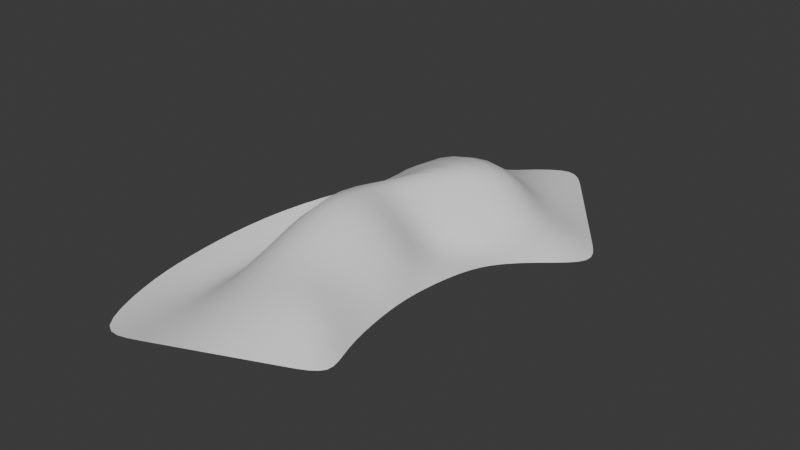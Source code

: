 # Source: Terrain3.blend  (saved by Blender 4.5.91; exported with 4.5.12 LTS)
import bpy
from mathutils import Matrix  # noqa: F401  (used for matrix-valued properties, if any)

bpy.ops.wm.read_factory_settings(use_empty=True)
scene = bpy.context.scene
scene.name = 'Scene'

# ---- collections
col_collection = bpy.data.collections.new('Collection'); scene.collection.children.link(col_collection)

# ---- world
world_world = bpy.data.worlds.new('World'); scene.world = world_world
world_world.use_nodes = True; world_world.node_tree.nodes.clear()
_N = world_world.node_tree.nodes; _L = world_world.node_tree.links
n0 = _N.new('ShaderNodeOutputWorld'); n0.name = 'World Output'; n0.location = (200, 100)
n1 = _N.new('ShaderNodeBackground'); n1.name = 'Background'; n1.location = (-200, 100)
n1.inputs[0].default_value = (0.05088, 0.05088, 0.05088, 1.0)
_L.new(n1.outputs[0], n0.inputs[0])
n0.is_active_output = True
world_world.color = (0.05088, 0.05088, 0.05088)
world_world.sun_shadow_jitter_overblur = 0.0

# ---- meshes
me_plane = bpy.data.meshes.new('Plane')
me_plane.from_pydata([(-1.241, -2.239, -0.2275), (0.4741, -1.921, 0.6226), (0.148, 2.886, 0.0), (1.362, 1.459, 0.3406), (-0.8675, 1.819, 0.9774), (-1.323, 0.5795, -0.4684), (-1.452, -0.4943, -0.5749), (-1.381, -1.484, -0.4684), (0.3343, -1.166, 0.3034), (0.5747, -0.3505, 0.7359), (0.06605, 0.4836, 0.0), (0.6245, 0.9152, 0.0), (-0.3836, -2.08, 0.2729), (0.6673, 2.185, 0.0), (-0.5233, -1.325, 0.8171), (-0.5795, -0.4943, 1.336), (-0.4647, 0.4243, 1.155), (1.061, 1.601, 1.254), (0.9669, -1.83, 0.0), (1.485, 1.082, 0.0), (0.8272, -1.075, 0.0), (0.7939, -0.4943, 0.0), (0.8868, 0.1798, 0.0), (1.053, 0.6556, 0.0), (0.7054, 3.299, 0.0), (1.744, 1.898, 0.0), (1.225, 2.598, 0.0), (2.042, 1.495, 0.0), (-1.738, -2.331, 0.0), (-0.1528, 3.292, 0.0), (-1.3, 2.081, 0.0), (-1.82, 0.6694, 0.0), (-1.957, -0.4943, 0.0), (-1.878, -1.575, 0.0), (0.4047, 3.705, 0.0), (-0.881, -3.127, 0.0), (0.7288, -2.455, 0.0), (-0.07614, -2.791, 0.0), (1.191, -2.262, 0.0), (-1.347, -3.322, 0.0)], [], [(17, 11, 3, 13), (12, 1, 8, 14), (14, 8, 9, 15), (15, 9, 10, 16), (16, 10, 11, 17), (5, 16, 17, 4), (6, 15, 16, 5), (7, 14, 15, 6), (0, 12, 14, 7), (4, 17, 13, 2), (10, 9, 21, 22), (8, 1, 18, 20), (3, 11, 23, 19), (11, 10, 22, 23), (9, 8, 20, 21), (3, 19, 27, 25), (13, 3, 25, 26), (2, 13, 26, 24), (6, 5, 31, 32), (4, 2, 29, 30), (2, 24, 34, 29), (0, 7, 33, 28), (7, 6, 32, 33), (5, 4, 30, 31), (0, 28, 39, 35), (12, 0, 35, 37), (1, 12, 37, 36), (18, 1, 36, 38)])
me_plane.polygons.foreach_set('use_smooth', [True] * 28)
_uv = me_plane.uv_layers.new(name='UVMap')
_uv.uv.foreach_set('vector', [0.5, 0.8, 1.0, 0.8, 1.0, 1.0, 0.5, 1.0, 0.5, 0.0, 1.0, 0.0, 1.0, 0.2, 0.5, 0.2, 0.5, 0.2, 1.0, 0.2, 1.0, 0.4, 0.5, 0.4, 0.5, 0.4, 1.0, 0.4, 1.0, 0.6, 0.5, 0.6, 0.5, 0.6, 1.0, 0.6, 1.0, 0.8, 0.5, 0.8, 0.0, 0.6, 0.5, 0.6, 0.5, 0.8, 0.0, 0.8, 0.0, 0.4, 0.5, 0.4, 0.5, 0.6, 0.0, 0.6, 0.0, 0.2, 0.5, 0.2, 0.5, 0.4, 0.0, 0.4, 0.0, 0.0, 0.5, 0.0, 0.5, 0.2, 0.0, 0.2, 0.0, 0.8, 0.5, 0.8, 0.5, 1.0, 0.0, 1.0, 1.0, 0.6, 1.0, 0.4, 1.0, 0.4, 1.0, 0.6, 1.0, 0.2, 1.0, 0.0, 1.0, 0.0, 1.0, 0.2, 1.0, 1.0, 1.0, 0.8, 1.0, 0.8, 1.0, 1.0, 1.0, 0.8, 1.0, 0.6, 1.0, 0.6, 1.0, 0.8, 1.0, 0.4, 1.0, 0.2, 1.0, 0.2, 1.0, 0.4, 1.0, 1.0, 1.0, 1.0, 1.0, 1.0, 1.0, 1.0, 0.5, 1.0, 1.0, 1.0, 1.0, 1.0, 0.5, 1.0, 0.0, 1.0, 0.5, 1.0, 0.5, 1.0, 0.0, 1.0, 0.0, 0.4, 0.0, 0.6, 0.0, 0.6, 0.0, 0.4, 0.0, 0.8, 0.0, 1.0, 0.0, 1.0, 0.0, 0.8, 0.0, 1.0, 0.0, 1.0, 0.0, 1.0, 0.0, 1.0, 0.0, 0.0, 0.0, 0.2, 0.0, 0.2, 0.0, 0.0, 0.0, 0.2, 0.0, 0.4, 0.0, 0.4, 0.0, 0.2, 0.0, 0.6, 0.0, 0.8, 0.0, 0.8, 0.0, 0.6, 0.0, 0.0, 0.0, 0.0, 0.0, 0.0, 0.0, 0.0, 0.5, 0.0, 0.0, 0.0, 0.0, 0.0, 0.5, 0.0, 1.0, 0.0, 0.5, 0.0, 0.5, 0.0, 1.0, 0.0, 1.0, 0.0, 1.0, 0.0, 1.0, 0.0, 1.0, 0.0])
me_plane.update()

# ---- objects
ob_plane = bpy.data.objects.new('Plane', me_plane)

# ---- transforms, parenting, visibility, modifiers, constraints
ob_plane.location = (0.5795, 0.1104, 0.0)
_m = ob_plane.modifiers.new('Subdivision', 'SUBSURF')
_m.levels = 4

# ---- collection membership
col_collection.objects.link(ob_plane)

# ---- scene / render settings (as saved in the file)
scene.frame_start = 1; scene.frame_end = 250; scene.frame_set(1)
scene.render.engine = 'BLENDER_EEVEE_NEXT'
bpy.context.view_layer.update()

# ---- added for rendering (the .blend has no active camera and no usable light): camera, sun
cam_auto = bpy.data.cameras.new('AutoCamera')
cam_auto.lens = 50.0
cam_auto.sensor_width = 36.0
cam_auto.clip_end = 1000.0
ob_auto_camera = bpy.data.objects.new('AutoCamera', cam_auto)
scene.collection.objects.link(ob_auto_camera)
ob_auto_camera.location = (8.30887, -8.92182, 6.52992)
ob_auto_camera.rotation_euler = (1.09748, -7.21219e-08, 0.694738)
scene.camera = ob_auto_camera
light_auto_sun = bpy.data.lights.new('AutoSun', 'SUN')
light_auto_sun.energy = 3.0
light_auto_sun.angle = 0.0523599
ob_auto_sun = bpy.data.objects.new('AutoSun', light_auto_sun)
scene.collection.objects.link(ob_auto_sun)
ob_auto_sun.rotation_euler = (0.872665, 0.174533, 0.523599)
bpy.context.view_layer.update()
